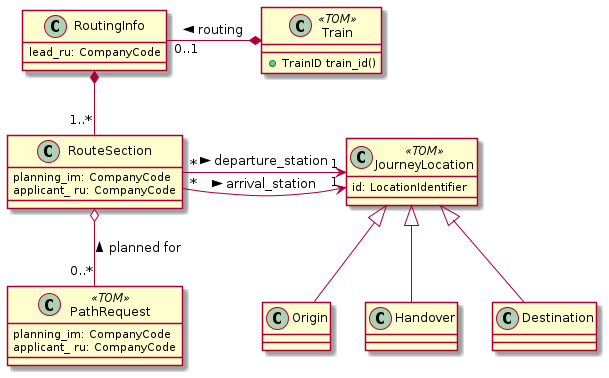

The diagram above was rendered by PlantUML. Its source (embedded in the PNG):
@startuml
class JourneyLocation <<TOM>> {
    id: LocationIdentifier
}
class Train <<TOM>> {
    +TrainID train_id()
}
class RoutingInfo {
    lead_ru: CompanyCode
}

class RouteSection {
    planning_im: CompanyCode
    applicant_ ru: CompanyCode
}
JourneyLocation <|-- Origin
JourneyLocation <|-- Handover
JourneyLocation <|-- Destination

RouteSection "*" -> "1" JourneyLocation : departure_station >
RouteSection "*" -> "1" JourneyLocation : arrival_station >
RoutingInfo *-- "1..*" RouteSection
RoutingInfo "0..1" -* Train : routing <

class PathRequest <<TOM>> {
    planning_im: CompanyCode
    applicant_ ru: CompanyCode
}
RouteSection o--  "0..*" PathRequest : planned for <
@enduml